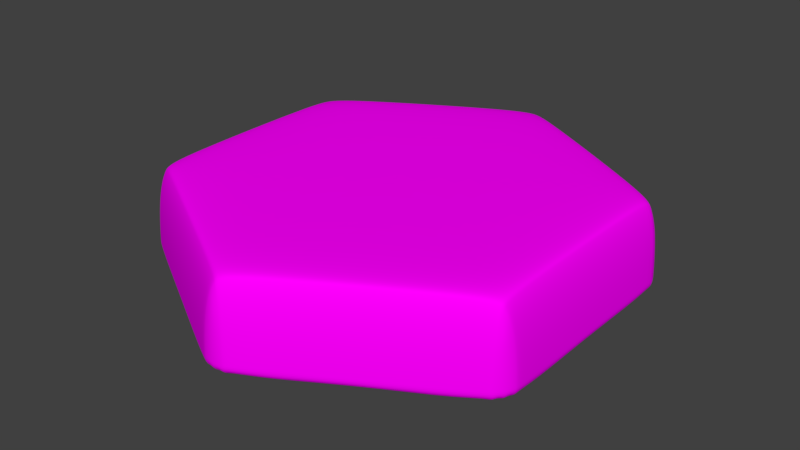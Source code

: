 # Source: HEX_Base_Forest.blend  (saved by Blender 2.79.0; exported with 4.5.12 LTS)
import bpy
from mathutils import Matrix  # noqa: F401  (used for matrix-valued properties, if any)

bpy.ops.wm.read_factory_settings(use_empty=True)
scene = bpy.context.scene
scene.name = 'Scene'

# ---- collections
col_collection_10 = bpy.data.collections.new('Collection 10'); scene.collection.children.link(col_collection_10)

# ---- images (referenced by path relative to the original .blend; pixels are not part of the script)
import os
ASSET_DIR = os.environ.get("B2B_ASSET_DIR", "")  # directory of the original .blend (textures are referenced by path, not embedded)
HERE = os.path.dirname(os.path.abspath(__file__))  # packed textures are extracted next to this script under _unpacked/

def load_image(name, relpath, width, height, colorspace="sRGB"):
    """Load a texture the original file referenced (path relative to the .blend, or extracted next to this script)."""
    p = next((c for c in (os.path.join(HERE, relpath), os.path.join(ASSET_DIR, relpath)) if relpath and os.path.exists(c)), "")
    if p:
        img = bpy.data.images.load(p, check_existing=True)
        img.name = name
    else:  # same state as the original file: an image datablock whose file is absent (Cycles renders it pink)
        img = bpy.data.images.new(name, width, height)
        img.source = "FILE"
        img.filepath = "//" + (relpath or name)
    img.colorspace_settings.name = colorspace
    return img
img_hex_base_grass_png = load_image('HEX_Base_Grass.png', 'HEX_Base_Grass.png', 1024, 1024, 'sRGB')

# ---- materials (node trees are filled in below, after node groups)
mat_hex_base_grass = bpy.data.materials.new('HEX_Base_Grass')
mat_hex_base_grass.alpha_threshold = 0.0
mat_hex_base_grass.roughness = 0.5

# ---- material node trees
mat_hex_base_grass.use_nodes = True; mat_hex_base_grass.node_tree.nodes.clear()
_N = mat_hex_base_grass.node_tree.nodes; _L = mat_hex_base_grass.node_tree.links
n0 = _N.new('ShaderNodeOutputMaterial'); n0.name = 'Material Output'; n0.location = (300, 300)
n1 = _N.new('ShaderNodeBsdfDiffuse'); n1.name = 'Diffuse BSDF'; n1.location = (10, 300)
n2 = _N.new('ShaderNodeTexImage'); n2.name = 'Image Texture'; n2.location = (-347, 386)
n2.width = 252
n2.image = img_hex_base_grass_png
_L.new(n1.outputs[0], n0.inputs[0])
_L.new(n2.outputs[0], n1.inputs[0])
n0.is_active_output = True

# ---- world
world_world = bpy.data.worlds.new('World'); scene.world = world_world
world_world.color = (0.05088, 0.05088, 0.05088)
world_world.use_sun_shadow = False
world_world.sun_shadow_jitter_overblur = 0.0
world_world.cycles.sampling_method = 'MANUAL'

# ---- meshes
me_cylinder_005 = bpy.data.meshes.new('Cylinder.005')
me_cylinder_005.from_pydata([(-0.104, 1.32, -0.1408), (0.104, 1.32, -0.1408), (-0.05627, 1.338, -0.1408), (-1.339e-10, 1.345, -0.1408), (0.05627, 1.338, -0.1408), (7.317e-09, 1.241, 0.009213), (0.104, 1.32, -0.1109), (-0.104, 1.32, -0.1109), (0.03979, 1.269, 7.358e-05), (0.07353, 1.293, -0.02595), (-0.03979, 1.269, 7.361e-05), (1.104e-08, 1.297, -0.01096), (0.02952, 1.316, -0.03206), (1.477e-08, 1.325, -0.04153), (0.05627, 1.341, -0.1109), (2.222e-08, 1.349, -0.1109), (0.09607, 1.311, -0.06491), (0.04572, 1.332, -0.06376), (1.477e-08, 1.338, -0.06615), (-0.09607, 1.311, -0.06491), (-0.07353, 1.293, -0.02595), (-0.05627, 1.341, -0.1109), (-0.04572, 1.332, -0.06376), (-0.02952, 1.316, -0.03206), (1.091, 0.75, -0.1408), (1.195, 0.5699, -0.1408), (1.131, 0.7179, -0.1408), (1.165, 0.6724, -0.1408), (1.187, 0.6204, -0.1408), (1.075, 0.6207, 0.009213), (1.195, 0.5699, -0.1109), (1.091, 0.75, -0.1109), (1.119, 0.5998, 7.358e-05), (1.157, 0.5829, -0.02595), (1.079, 0.6688, 7.361e-05), (1.123, 0.6487, -0.01096), (1.154, 0.6324, -0.03206), (1.148, 0.6627, -0.04153), (1.19, 0.6219, -0.1109), (1.168, 0.6743, -0.1109), (1.184, 0.5724, -0.06491), (1.176, 0.6263, -0.06376), (1.159, 0.6691, -0.06615), (1.087, 0.7388, -0.06491), (1.083, 0.7102, -0.02595), (1.133, 0.7193, -0.1109), (1.131, 0.7055, -0.06376), (1.125, 0.6835, -0.03206), (1.195, -0.5699, -0.1408), (1.091, -0.75, -0.1408), (1.187, -0.6204, -0.1408), (1.165, -0.6724, -0.1408), (1.131, -0.7179, -0.1408), (1.075, -0.6207, 0.009213), (1.091, -0.75, -0.1109), (1.195, -0.5699, -0.1109), (1.079, -0.6688, 7.358e-05), (1.083, -0.7102, -0.02595), (1.119, -0.5998, 7.361e-05), (1.123, -0.6487, -0.01096), (1.125, -0.6835, -0.03206), (1.148, -0.6627, -0.04153), (1.133, -0.7193, -0.1109), (1.168, -0.6743, -0.1109), (1.087, -0.7388, -0.06491), (1.131, -0.7055, -0.06376), (1.159, -0.6691, -0.06615), (1.184, -0.5724, -0.06491), (1.157, -0.5829, -0.02595), (1.19, -0.6219, -0.1109), (1.176, -0.6263, -0.06376), (1.154, -0.6324, -0.03206), (0.104, -1.32, -0.1408), (-0.104, -1.32, -0.1408), (0.05627, -1.338, -0.1408), (-1.179e-07, -1.345, -0.1408), (-0.05627, -1.338, -0.1408), (-8.582e-08, -1.241, 0.009213), (-0.104, -1.32, -0.1109), (0.104, -1.32, -0.1109), (-0.03979, -1.269, 7.358e-05), (-0.07353, -1.293, -0.02595), (0.03979, -1.269, 7.361e-05), (-9.627e-08, -1.297, -0.01096), (-0.02952, -1.316, -0.03206), (-1.037e-07, -1.325, -0.04153), (-0.05627, -1.341, -0.1109), (-1.224e-07, -1.349, -0.1109), (-0.09607, -1.311, -0.06491), (-0.04573, -1.332, -0.06376), (-1.075e-07, -1.338, -0.06615), (0.09607, -1.311, -0.06491), (0.07353, -1.293, -0.02595), (0.05627, -1.341, -0.1109), (0.04572, -1.332, -0.06376), (0.02952, -1.316, -0.03206), (-1.091, -0.75, -0.1408), (-1.195, -0.5699, -0.1408), (-1.131, -0.7179, -0.1408), (-1.165, -0.6724, -0.1408), (-1.187, -0.6204, -0.1408), (-1.075, -0.6207, 0.009213), (-1.195, -0.5699, -0.1109), (-1.091, -0.75, -0.1109), (-1.119, -0.5998, 7.358e-05), (-1.157, -0.5829, -0.02595), (-1.079, -0.6688, 7.361e-05), (-1.123, -0.6487, -0.01096), (-1.154, -0.6324, -0.03206), (-1.148, -0.6627, -0.04153), (-1.19, -0.6219, -0.1109), (-1.168, -0.6743, -0.1109), (-1.184, -0.5724, -0.06491), (-1.176, -0.6263, -0.06376), (-1.159, -0.6691, -0.06615), (-1.087, -0.7388, -0.06491), (-1.083, -0.7102, -0.02595), (-1.133, -0.7193, -0.1109), (-1.131, -0.7055, -0.06376), (-1.125, -0.6835, -0.03206), (-1.195, 0.5699, -0.1408), (-1.091, 0.75, -0.1408), (-1.187, 0.6204, -0.1408), (-1.165, 0.6724, -0.1408), (-1.131, 0.7179, -0.1408), (-1.075, 0.6207, 0.009213), (-1.091, 0.75, -0.1109), (-1.195, 0.5699, -0.1109), (-1.079, 0.6688, 7.358e-05), (-1.083, 0.7102, -0.02595), (-1.119, 0.5998, 7.361e-05), (-1.123, 0.6487, -0.01096), (-1.125, 0.6835, -0.03206), (-1.148, 0.6627, -0.04153), (-1.133, 0.7193, -0.1109), (-1.168, 0.6743, -0.1109), (-1.087, 0.7388, -0.06491), (-1.131, 0.7055, -0.06376), (-1.159, 0.6691, -0.06615), (-1.184, 0.5724, -0.06491), (-1.157, 0.5829, -0.02595), (-1.19, 0.6219, -0.1109), (-1.176, 0.6263, -0.06376), (-1.154, 0.6324, -0.03206)], [], [(121, 126, 7, 0), (49, 54, 79, 72), (73, 78, 103, 96), (97, 102, 127, 120), (25, 30, 55, 48), (29, 5, 125, 101, 77, 53), (1, 6, 31, 24), (5, 8, 11, 10), (8, 9, 12, 11), (10, 11, 23, 20), (11, 12, 13, 23), (6, 14, 17, 16), (14, 15, 18, 17), (16, 17, 12, 9), (17, 18, 13, 12), (7, 19, 22, 21), (19, 20, 23, 22), (21, 22, 18, 15), (22, 23, 13, 18), (29, 32, 35, 34), (32, 33, 36, 35), (34, 35, 47, 44), (35, 36, 37, 47), (30, 38, 41, 40), (38, 39, 42, 41), (40, 41, 36, 33), (41, 42, 37, 36), (31, 43, 46, 45), (43, 44, 47, 46), (45, 46, 42, 39), (46, 47, 37, 42), (53, 56, 59, 58), (56, 57, 60, 59), (58, 59, 71, 68), (59, 60, 61, 71), (54, 62, 65, 64), (62, 63, 66, 65), (64, 65, 60, 57), (65, 66, 61, 60), (55, 67, 70, 69), (67, 68, 71, 70), (69, 70, 66, 63), (70, 71, 61, 66), (77, 80, 83, 82), (80, 81, 84, 83), (82, 83, 95, 92), (83, 84, 85, 95), (78, 86, 89, 88), (86, 87, 90, 89), (88, 89, 84, 81), (89, 90, 85, 84), (79, 91, 94, 93), (91, 92, 95, 94), (93, 94, 90, 87), (94, 95, 85, 90), (101, 104, 107, 106), (104, 105, 108, 107), (106, 107, 119, 116), (107, 108, 109, 119), (102, 110, 113, 112), (110, 111, 114, 113), (112, 113, 108, 105), (113, 114, 109, 108), (103, 115, 118, 117), (115, 116, 119, 118), (117, 118, 114, 111), (118, 119, 109, 114), (125, 128, 131, 130), (128, 129, 132, 131), (130, 131, 143, 140), (131, 132, 133, 143), (126, 134, 137, 136), (134, 135, 138, 137), (136, 137, 132, 129), (137, 138, 133, 132), (127, 139, 142, 141), (139, 140, 143, 142), (141, 142, 138, 135), (142, 143, 133, 138), (31, 6, 16, 43), (43, 16, 9, 44), (44, 9, 8, 34), (34, 8, 5, 29), (0, 7, 21, 2), (2, 21, 15, 3), (3, 15, 14, 4), (4, 14, 6, 1), (30, 25, 28, 38), (38, 28, 27, 39), (39, 27, 26, 45), (45, 26, 24, 31), (55, 30, 40, 67), (67, 40, 33, 68), (68, 33, 32, 58), (58, 32, 29, 53), (54, 49, 52, 62), (62, 52, 51, 63), (63, 51, 50, 69), (69, 50, 48, 55), (79, 54, 64, 91), (91, 64, 57, 92), (92, 57, 56, 82), (82, 56, 53, 77), (78, 73, 76, 86), (86, 76, 75, 87), (87, 75, 74, 93), (93, 74, 72, 79), (103, 78, 88, 115), (115, 88, 81, 116), (116, 81, 80, 106), (106, 80, 77, 101), (102, 97, 100, 110), (110, 100, 99, 111), (111, 99, 98, 117), (117, 98, 96, 103), (127, 102, 112, 139), (139, 112, 105, 140), (140, 105, 104, 130), (130, 104, 101, 125), (126, 121, 124, 134), (134, 124, 123, 135), (135, 123, 122, 141), (141, 122, 120, 127), (7, 126, 136, 19), (19, 136, 129, 20), (20, 129, 128, 10), (10, 128, 125, 5), (0, 2, 3, 4, 1, 24, 26, 27, 28, 25, 48, 50, 51, 52, 49, 72, 74, 75, 76, 73, 96, 98, 99, 100, 97, 120, 122, 123, 124, 121)])
_uv = me_cylinder_005.uv_layers.new(name='UVMap')
_uv.uv.foreach_set('vector', [0.1206, 0.5458, 0.12, 0.5458, 0.12, 0.5246, 0.1206, 0.5246, 0.1069, 0.5599, 0.1076, 0.5598, 0.1096, 0.5704, 0.109, 0.5705, 0.09445, 0.5352, 0.09506, 0.5352, 0.09506, 0.5565, 0.09445, 0.5565, 0.1185, 0.5598, 0.1179, 0.5598, 0.1198, 0.5492, 0.1204, 0.5492, 0.1063, 0.5353, 0.1069, 0.5352, 0.1073, 0.5565, 0.1067, 0.5565, 0.09612, 0.4777, 0.1181, 0.4661, 0.1401, 0.4777, 0.1401, 0.5008, 0.1181, 0.5124, 0.09612, 0.5008, 0.1081, 0.5212, 0.1087, 0.5212, 0.107, 0.5319, 0.1064, 0.5319, 0.1181, 0.4661, 0.1173, 0.4656, 0.1181, 0.4651, 0.1189, 0.4656, 0.1173, 0.4656, 0.1166, 0.4651, 0.1175, 0.4647, 0.1181, 0.4651, 0.1189, 0.4656, 0.1181, 0.4651, 0.1187, 0.4647, 0.1196, 0.4651, 0.1178, 0.5231, 0.1182, 0.5225, 0.1185, 0.5229, 0.1183, 0.5234, 0.1198, 0.5212, 0.1199, 0.5218, 0.1189, 0.5221, 0.1188, 0.5214, 0.1199, 0.5218, 0.1199, 0.5226, 0.119, 0.5227, 0.1189, 0.5221, 0.1188, 0.5214, 0.1189, 0.5221, 0.1182, 0.5225, 0.118, 0.522, 0.1189, 0.5221, 0.119, 0.5227, 0.1185, 0.5229, 0.1182, 0.5225, 0.12, 0.5246, 0.119, 0.5245, 0.119, 0.5235, 0.12, 0.5236, 0.119, 0.5245, 0.1182, 0.5243, 0.1183, 0.5234, 0.119, 0.5235, 0.12, 0.5236, 0.119, 0.5235, 0.119, 0.5227, 0.1199, 0.5226, 0.119, 0.5235, 0.1183, 0.5234, 0.1185, 0.5229, 0.119, 0.5227, 0.09612, 0.4777, 0.09523, 0.4781, 0.09513, 0.4771, 0.09604, 0.4768, 0.09523, 0.4781, 0.09445, 0.4784, 0.0945, 0.4774, 0.09513, 0.4771, 0.09604, 0.4768, 0.09513, 0.4771, 0.0951, 0.4765, 0.09596, 0.476, 0.109, 0.5337, 0.1085, 0.5341, 0.1083, 0.5335, 0.1086, 0.5331, 0.1069, 0.5352, 0.1069, 0.5343, 0.1079, 0.5342, 0.1078, 0.5352, 0.1069, 0.5343, 0.1069, 0.5333, 0.1078, 0.5334, 0.1079, 0.5342, 0.1078, 0.5352, 0.1079, 0.5342, 0.1085, 0.5341, 0.1087, 0.535, 0.1079, 0.5342, 0.1078, 0.5334, 0.1083, 0.5335, 0.1085, 0.5341, 0.107, 0.5319, 0.108, 0.5321, 0.1079, 0.5327, 0.1069, 0.5325, 0.108, 0.5321, 0.1088, 0.5326, 0.1086, 0.5331, 0.1079, 0.5327, 0.1069, 0.5325, 0.1079, 0.5327, 0.1078, 0.5334, 0.1069, 0.5333, 0.1079, 0.5327, 0.1086, 0.5331, 0.1083, 0.5335, 0.1078, 0.5334, 0.09612, 0.5008, 0.09604, 0.5017, 0.09513, 0.5013, 0.09523, 0.5004, 0.09604, 0.5017, 0.09596, 0.5025, 0.0951, 0.502, 0.09513, 0.5013, 0.09523, 0.5004, 0.09513, 0.5013, 0.0945, 0.501, 0.09445, 0.5001, 0.1095, 0.5579, 0.1091, 0.5586, 0.1088, 0.5582, 0.109, 0.5576, 0.1076, 0.5598, 0.1075, 0.5593, 0.1084, 0.559, 0.1085, 0.5596, 0.1075, 0.5593, 0.1074, 0.5584, 0.1083, 0.5583, 0.1084, 0.559, 0.1085, 0.5596, 0.1084, 0.559, 0.1091, 0.5586, 0.1093, 0.5591, 0.1084, 0.559, 0.1083, 0.5583, 0.1088, 0.5582, 0.1091, 0.5586, 0.1073, 0.5565, 0.1083, 0.5565, 0.1083, 0.5575, 0.1073, 0.5575, 0.1083, 0.5565, 0.1091, 0.5567, 0.109, 0.5576, 0.1083, 0.5575, 0.1073, 0.5575, 0.1083, 0.5575, 0.1083, 0.5583, 0.1074, 0.5584, 0.1083, 0.5575, 0.109, 0.5576, 0.1088, 0.5582, 0.1083, 0.5583, 0.1181, 0.5124, 0.1189, 0.5129, 0.1181, 0.5134, 0.1173, 0.5129, 0.1189, 0.5129, 0.1196, 0.5133, 0.1187, 0.5138, 0.1181, 0.5134, 0.1173, 0.5129, 0.1181, 0.5134, 0.1175, 0.5138, 0.1166, 0.5133, 0.09723, 0.5337, 0.09674, 0.534, 0.09656, 0.5335, 0.0968, 0.5331, 0.09506, 0.5352, 0.09507, 0.5342, 0.09606, 0.5342, 0.09602, 0.5352, 0.09507, 0.5342, 0.09511, 0.5333, 0.09604, 0.5334, 0.09606, 0.5342, 0.09602, 0.5352, 0.09606, 0.5342, 0.09674, 0.534, 0.09686, 0.535, 0.09606, 0.5342, 0.09604, 0.5334, 0.09656, 0.5335, 0.09674, 0.534, 0.09526, 0.5319, 0.0962, 0.5321, 0.09614, 0.5327, 0.09518, 0.5324, 0.0962, 0.5321, 0.097, 0.5326, 0.0968, 0.5331, 0.09614, 0.5327, 0.09518, 0.5324, 0.09614, 0.5327, 0.09604, 0.5334, 0.09511, 0.5333, 0.09614, 0.5327, 0.0968, 0.5331, 0.09656, 0.5335, 0.09604, 0.5334, 0.1401, 0.5008, 0.141, 0.5004, 0.1411, 0.5013, 0.1402, 0.5017, 0.141, 0.5004, 0.1418, 0.5001, 0.1418, 0.501, 0.1411, 0.5013, 0.1402, 0.5017, 0.1411, 0.5013, 0.1412, 0.502, 0.1403, 0.5025, 0.09723, 0.5579, 0.0968, 0.5586, 0.09656, 0.5582, 0.09674, 0.5576, 0.09526, 0.5598, 0.09518, 0.5593, 0.09614, 0.559, 0.0962, 0.5596, 0.09518, 0.5593, 0.09511, 0.5584, 0.09604, 0.5583, 0.09614, 0.559, 0.0962, 0.5596, 0.09614, 0.559, 0.0968, 0.5586, 0.097, 0.5591, 0.09614, 0.559, 0.09604, 0.5583, 0.09656, 0.5582, 0.0968, 0.5586, 0.09506, 0.5565, 0.09602, 0.5565, 0.09606, 0.5575, 0.09507, 0.5574, 0.09602, 0.5565, 0.09686, 0.5567, 0.09674, 0.5576, 0.09606, 0.5575, 0.09507, 0.5574, 0.09606, 0.5575, 0.09604, 0.5583, 0.09511, 0.5584, 0.09606, 0.5575, 0.09674, 0.5576, 0.09656, 0.5582, 0.09604, 0.5583, 0.1401, 0.4777, 0.1402, 0.4768, 0.1411, 0.4771, 0.141, 0.4781, 0.1402, 0.4768, 0.1403, 0.476, 0.1412, 0.4765, 0.1411, 0.4771, 0.141, 0.4781, 0.1411, 0.4771, 0.1418, 0.4774, 0.1418, 0.4784, 0.1178, 0.5473, 0.1183, 0.547, 0.1185, 0.5476, 0.1182, 0.548, 0.12, 0.5458, 0.12, 0.5468, 0.119, 0.5469, 0.119, 0.5459, 0.12, 0.5468, 0.1199, 0.5478, 0.119, 0.5477, 0.119, 0.5469, 0.119, 0.5459, 0.119, 0.5469, 0.1183, 0.547, 0.1182, 0.5461, 0.119, 0.5469, 0.119, 0.5477, 0.1185, 0.5476, 0.1183, 0.547, 0.1198, 0.5492, 0.1188, 0.549, 0.1189, 0.5484, 0.1199, 0.5486, 0.1188, 0.549, 0.118, 0.5485, 0.1182, 0.548, 0.1189, 0.5484, 0.1199, 0.5486, 0.1189, 0.5484, 0.119, 0.5477, 0.1199, 0.5478, 0.1189, 0.5484, 0.1182, 0.548, 0.1185, 0.5476, 0.119, 0.5477, 0.107, 0.5319, 0.1087, 0.5212, 0.1096, 0.5214, 0.108, 0.5321, 0.09587, 0.4755, 0.1162, 0.4648, 0.1166, 0.4651, 0.09596, 0.476, 0.09596, 0.476, 0.1166, 0.4651, 0.1173, 0.4656, 0.09604, 0.4768, 0.09604, 0.4768, 0.1173, 0.4656, 0.1181, 0.4661, 0.09612, 0.4777, 0.1206, 0.5246, 0.12, 0.5246, 0.12, 0.5236, 0.1206, 0.5236, 0.1206, 0.5236, 0.12, 0.5236, 0.1199, 0.5226, 0.1205, 0.5227, 0.1205, 0.5227, 0.1199, 0.5226, 0.1199, 0.5218, 0.1205, 0.5218, 0.1205, 0.5218, 0.1199, 0.5218, 0.1198, 0.5212, 0.1204, 0.5212, 0.1069, 0.5352, 0.1063, 0.5353, 0.1063, 0.5343, 0.1069, 0.5343, 0.1069, 0.5343, 0.1063, 0.5343, 0.1063, 0.5333, 0.1069, 0.5333, 0.1069, 0.5333, 0.1063, 0.5333, 0.1063, 0.5325, 0.1069, 0.5325, 0.1069, 0.5325, 0.1063, 0.5325, 0.1064, 0.5319, 0.107, 0.5319, 0.1073, 0.5565, 0.1069, 0.5352, 0.1078, 0.5352, 0.1083, 0.5565, 0.1083, 0.5565, 0.1078, 0.5352, 0.1087, 0.535, 0.1091, 0.5567, 0.09445, 0.5001, 0.09445, 0.4784, 0.09523, 0.4781, 0.09523, 0.5004, 0.09523, 0.5004, 0.09523, 0.4781, 0.09612, 0.4777, 0.09612, 0.5008, 0.1076, 0.5598, 0.1069, 0.5599, 0.1069, 0.5593, 0.1075, 0.5593, 0.1075, 0.5593, 0.1069, 0.5593, 0.1068, 0.5584, 0.1074, 0.5584, 0.1074, 0.5584, 0.1068, 0.5584, 0.1067, 0.5574, 0.1073, 0.5575, 0.1073, 0.5575, 0.1067, 0.5574, 0.1067, 0.5565, 0.1073, 0.5565, 0.09526, 0.5319, 0.09713, 0.5212, 0.09808, 0.5214, 0.0962, 0.5321, 0.1162, 0.5137, 0.09587, 0.503, 0.09596, 0.5025, 0.1166, 0.5133, 0.1166, 0.5133, 0.09596, 0.5025, 0.09604, 0.5017, 0.1173, 0.5129, 0.1173, 0.5129, 0.09604, 0.5017, 0.09612, 0.5008, 0.1181, 0.5124, 0.09506, 0.5352, 0.09445, 0.5352, 0.09447, 0.5343, 0.09507, 0.5342, 0.09507, 0.5342, 0.09447, 0.5343, 0.09451, 0.5333, 0.09511, 0.5333, 0.09511, 0.5333, 0.09451, 0.5333, 0.09457, 0.5325, 0.09518, 0.5324, 0.09518, 0.5324, 0.09457, 0.5325, 0.09465, 0.5319, 0.09526, 0.5319, 0.09506, 0.5565, 0.09506, 0.5352, 0.09602, 0.5352, 0.09602, 0.5565, 0.09602, 0.5565, 0.09602, 0.5352, 0.09686, 0.535, 0.09686, 0.5567, 0.1403, 0.5025, 0.1196, 0.5133, 0.1189, 0.5129, 0.1402, 0.5017, 0.1402, 0.5017, 0.1189, 0.5129, 0.1181, 0.5124, 0.1401, 0.5008, 0.09526, 0.5598, 0.09465, 0.5598, 0.09457, 0.5592, 0.09518, 0.5593, 0.09518, 0.5593, 0.09457, 0.5592, 0.09451, 0.5584, 0.09511, 0.5584, 0.09511, 0.5584, 0.09451, 0.5584, 0.09447, 0.5574, 0.09507, 0.5574, 0.09507, 0.5574, 0.09447, 0.5574, 0.09445, 0.5565, 0.09506, 0.5565, 0.09713, 0.5704, 0.09526, 0.5598, 0.0962, 0.5596, 0.09808, 0.5703, 0.1424, 0.4786, 0.1424, 0.4999, 0.1418, 0.5001, 0.1418, 0.4784, 0.1418, 0.4784, 0.1418, 0.5001, 0.141, 0.5004, 0.141, 0.4781, 0.141, 0.4781, 0.141, 0.5004, 0.1401, 0.5008, 0.1401, 0.4777, 0.12, 0.5458, 0.1206, 0.5458, 0.1206, 0.5468, 0.12, 0.5468, 0.12, 0.5468, 0.1206, 0.5468, 0.1205, 0.5478, 0.1199, 0.5478, 0.1199, 0.5478, 0.1205, 0.5478, 0.1205, 0.5486, 0.1199, 0.5486, 0.1199, 0.5486, 0.1205, 0.5486, 0.1204, 0.5492, 0.1198, 0.5492, 0.12, 0.5246, 0.12, 0.5458, 0.119, 0.5459, 0.119, 0.5245, 0.119, 0.5245, 0.119, 0.5459, 0.1182, 0.5461, 0.1182, 0.5243, 0.1196, 0.4651, 0.1403, 0.476, 0.1402, 0.4768, 0.1189, 0.4656, 0.1189, 0.4656, 0.1402, 0.4768, 0.1401, 0.4777, 0.1181, 0.4661, 0.08626, 0.5004, 0.0861, 0.5013, 0.08564, 0.5023, 0.08495, 0.5032, 0.08413, 0.5038, 0.06393, 0.5144, 0.06295, 0.5147, 0.0618, 0.5149, 0.06065, 0.5147, 0.05967, 0.5144, 0.03946, 0.5038, 0.03865, 0.5032, 0.03796, 0.5023, 0.0375, 0.5013, 0.03734, 0.5004, 0.03734, 0.4792, 0.0375, 0.4782, 0.03796, 0.4772, 0.03865, 0.4764, 0.03946, 0.4758, 0.05967, 0.4652, 0.06065, 0.4648, 0.0618, 0.4647, 0.06295, 0.4648, 0.06393, 0.4652, 0.08413, 0.4758, 0.08495, 0.4764, 0.08564, 0.4772, 0.0861, 0.4782, 0.08626, 0.4792])
me_cylinder_005.materials.append(mat_hex_base_grass)
me_cylinder_005.use_remesh_preserve_volume = False
me_cylinder_005.use_remesh_preserve_attributes = False
me_cylinder_005.use_mirror_vertex_groups = False
me_cylinder_005.update()
me_cubeziercurve_023 = bpy.data.meshes.new('CUBezierCurve.023')
me_cubeziercurve_023.from_pydata([], [], [])
_uv = me_cubeziercurve_023.uv_layers.new(name='UVMap')
_uv.uv.foreach_set('vector', [])
me_cubeziercurve_023.materials.append(mat_hex_base_grass)
me_cubeziercurve_023.use_remesh_preserve_volume = False
me_cubeziercurve_023.use_remesh_preserve_attributes = False
me_cubeziercurve_023.use_mirror_vertex_groups = False
me_cubeziercurve_023.auto_texspace = False
me_cubeziercurve_023.update()

# ---- objects
ob_top = bpy.data.objects.new('Top', me_cylinder_005)
ob_floweryellow_000 = bpy.data.objects.new('FlowerYellow.000', me_cubeziercurve_023)

# ---- transforms, parenting, visibility, modifiers, constraints
ob_top.location = (-7.996e-08, -5.07e-10, 0.9629)
ob_top.scale = (2.2, 2.2, 8.863)
ob_top.lineart.crease_threshold = 0.0
_m = ob_top.modifiers.new('Subsurf', 'SUBSURF')
_m.uv_smooth = 'PRESERVE_CORNERS'
_m.levels = 4
_m.render_levels = 4
_m.show_only_control_edges = False
ob_floweryellow_000.location = (-6.422e-08, -2.011e-08, -0.1027)
ob_floweryellow_000.rotation_euler = (5.855, 1.475, 6.066)
ob_floweryellow_000.scale = (0.3059, 0.1262, 0.1265)
ob_floweryellow_000.hide_select = True
ob_floweryellow_000.lineart.crease_threshold = 0.0

# ---- collection membership
col_collection_10.objects.link(ob_top)
col_collection_10.objects.link(ob_floweryellow_000)

# ---- scene / render settings (as saved in the file)
scene.frame_start = 1; scene.frame_end = 40; scene.frame_set(7)
scene.render.engine = 'CYCLES'
scene.render.resolution_percentage = 50
scene.render.fps = 40
scene.render.dither_intensity = 0.0
scene.cycles.use_denoising = False
scene.cycles.samples = 128
scene.cycles.sampling_pattern = 'TABULATED_SOBOL'
scene.cycles.use_adaptive_sampling = False
scene.cycles.use_light_tree = False
scene.cycles.blur_glossy = 0.0
scene.cycles.sample_clamp_indirect = 0.0
scene.view_settings.view_transform = 'Standard'
bpy.context.view_layer.update()

# ---- added for rendering (the .blend has no active camera and no usable light): camera, sun
cam_auto = bpy.data.cameras.new('AutoCamera')
cam_auto.lens = 50.0
cam_auto.sensor_width = 36.0
cam_auto.clip_end = 1000.0
ob_auto_camera = bpy.data.objects.new('AutoCamera', cam_auto)
scene.collection.objects.link(ob_auto_camera)
ob_auto_camera.location = (7.43838, -8.92605, 6.33048)
ob_auto_camera.rotation_euler = (1.09748, -7.21219e-08, 0.694738)
scene.camera = ob_auto_camera
light_auto_sun = bpy.data.lights.new('AutoSun', 'SUN')
light_auto_sun.energy = 3.0
light_auto_sun.angle = 0.0523599
ob_auto_sun = bpy.data.objects.new('AutoSun', light_auto_sun)
scene.collection.objects.link(ob_auto_sun)
ob_auto_sun.rotation_euler = (0.872665, 0.174533, 0.523599)
bpy.context.view_layer.update()
